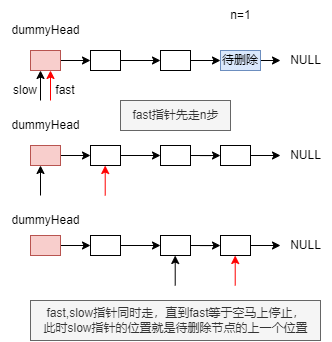

The diagram above was exported from draw.io. Its source (the exported page's mxGraphModel, read from the mxfile embedded in the PNG):
<mxGraphModel dx="1077" dy="594" grid="1" gridSize="10" guides="1" tooltips="1" connect="1" arrows="1" fold="1" page="1" pageScale="1" pageWidth="827" pageHeight="1169" math="0" shadow="0">
  <root>
    <mxCell id="0" />
    <mxCell id="1" parent="0" />
    <mxCell id="op0bkRLqZIeF-sTAN0EJ-7" style="edgeStyle=orthogonalEdgeStyle;rounded=0;orthogonalLoop=1;jettySize=auto;html=1;exitX=1;exitY=0.5;exitDx=0;exitDy=0;entryX=0;entryY=0.5;entryDx=0;entryDy=0;" edge="1" parent="1" source="op0bkRLqZIeF-sTAN0EJ-1" target="op0bkRLqZIeF-sTAN0EJ-2">
      <mxGeometry relative="1" as="geometry" />
    </mxCell>
    <mxCell id="op0bkRLqZIeF-sTAN0EJ-1" value="" style="rounded=0;whiteSpace=wrap;html=1;" vertex="1" parent="1">
      <mxGeometry x="370" y="220" width="30" height="20" as="geometry" />
    </mxCell>
    <mxCell id="op0bkRLqZIeF-sTAN0EJ-8" style="edgeStyle=orthogonalEdgeStyle;rounded=0;orthogonalLoop=1;jettySize=auto;html=1;exitX=1;exitY=0.5;exitDx=0;exitDy=0;" edge="1" parent="1" source="op0bkRLqZIeF-sTAN0EJ-2" target="op0bkRLqZIeF-sTAN0EJ-3">
      <mxGeometry relative="1" as="geometry" />
    </mxCell>
    <mxCell id="op0bkRLqZIeF-sTAN0EJ-2" value="" style="rounded=0;whiteSpace=wrap;html=1;" vertex="1" parent="1">
      <mxGeometry x="440" y="220" width="30" height="20" as="geometry" />
    </mxCell>
    <mxCell id="op0bkRLqZIeF-sTAN0EJ-9" style="edgeStyle=orthogonalEdgeStyle;rounded=0;orthogonalLoop=1;jettySize=auto;html=1;exitX=1;exitY=0.5;exitDx=0;exitDy=0;" edge="1" parent="1" source="op0bkRLqZIeF-sTAN0EJ-3">
      <mxGeometry relative="1" as="geometry">
        <mxPoint x="560" y="230" as="targetPoint" />
      </mxGeometry>
    </mxCell>
    <mxCell id="op0bkRLqZIeF-sTAN0EJ-3" value="待删除" style="rounded=0;whiteSpace=wrap;html=1;fillColor=#dae8fc;strokeColor=#6c8ebf;" vertex="1" parent="1">
      <mxGeometry x="500" y="220" width="40" height="20" as="geometry" />
    </mxCell>
    <mxCell id="op0bkRLqZIeF-sTAN0EJ-10" value="NULL" style="text;html=1;align=center;verticalAlign=middle;resizable=0;points=[];autosize=1;strokeColor=none;fillColor=none;" vertex="1" parent="1">
      <mxGeometry x="560" y="215" width="50" height="30" as="geometry" />
    </mxCell>
    <mxCell id="op0bkRLqZIeF-sTAN0EJ-13" style="edgeStyle=orthogonalEdgeStyle;rounded=0;orthogonalLoop=1;jettySize=auto;html=1;exitX=1;exitY=0.5;exitDx=0;exitDy=0;entryX=0;entryY=0.5;entryDx=0;entryDy=0;" edge="1" parent="1" source="op0bkRLqZIeF-sTAN0EJ-11" target="op0bkRLqZIeF-sTAN0EJ-1">
      <mxGeometry relative="1" as="geometry" />
    </mxCell>
    <mxCell id="op0bkRLqZIeF-sTAN0EJ-11" value="" style="rounded=0;whiteSpace=wrap;html=1;fillColor=#f8cecc;strokeColor=#b85450;" vertex="1" parent="1">
      <mxGeometry x="310" y="220" width="30" height="20" as="geometry" />
    </mxCell>
    <mxCell id="op0bkRLqZIeF-sTAN0EJ-14" value="&lt;font style=&quot;font-size: 10px;&quot;&gt;dummyHead&lt;/font&gt;" style="text;html=1;align=center;verticalAlign=middle;resizable=0;points=[];autosize=1;strokeColor=none;fillColor=none;" vertex="1" parent="1">
      <mxGeometry x="280" y="185" width="90" height="30" as="geometry" />
    </mxCell>
    <mxCell id="op0bkRLqZIeF-sTAN0EJ-15" value="n=1" style="text;html=1;align=center;verticalAlign=middle;resizable=0;points=[];autosize=1;strokeColor=none;fillColor=none;fontSize=10;" vertex="1" parent="1">
      <mxGeometry x="500" y="170" width="40" height="30" as="geometry" />
    </mxCell>
    <mxCell id="op0bkRLqZIeF-sTAN0EJ-16" value="" style="endArrow=classic;html=1;rounded=0;fontSize=10;" edge="1" parent="1">
      <mxGeometry width="50" height="50" relative="1" as="geometry">
        <mxPoint x="320" y="270" as="sourcePoint" />
        <mxPoint x="320" y="240" as="targetPoint" />
      </mxGeometry>
    </mxCell>
    <mxCell id="op0bkRLqZIeF-sTAN0EJ-17" value="" style="endArrow=classic;html=1;rounded=0;fontSize=10;fillColor=#f8cecc;strokeColor=#FF0000;" edge="1" parent="1">
      <mxGeometry width="50" height="50" relative="1" as="geometry">
        <mxPoint x="330" y="270" as="sourcePoint" />
        <mxPoint x="330" y="240" as="targetPoint" />
      </mxGeometry>
    </mxCell>
    <mxCell id="op0bkRLqZIeF-sTAN0EJ-18" value="fast" style="text;html=1;strokeColor=none;fillColor=none;align=center;verticalAlign=middle;whiteSpace=wrap;rounded=0;fontSize=10;" vertex="1" parent="1">
      <mxGeometry x="330" y="252.5" width="30" height="15" as="geometry" />
    </mxCell>
    <mxCell id="op0bkRLqZIeF-sTAN0EJ-19" value="slow" style="text;html=1;strokeColor=none;fillColor=none;align=center;verticalAlign=middle;whiteSpace=wrap;rounded=0;fontSize=10;" vertex="1" parent="1">
      <mxGeometry x="290" y="250" width="30" height="20" as="geometry" />
    </mxCell>
    <mxCell id="op0bkRLqZIeF-sTAN0EJ-21" style="edgeStyle=orthogonalEdgeStyle;rounded=0;orthogonalLoop=1;jettySize=auto;html=1;exitX=1;exitY=0.5;exitDx=0;exitDy=0;entryX=0;entryY=0.5;entryDx=0;entryDy=0;" edge="1" parent="1" source="op0bkRLqZIeF-sTAN0EJ-22" target="op0bkRLqZIeF-sTAN0EJ-24">
      <mxGeometry relative="1" as="geometry" />
    </mxCell>
    <mxCell id="op0bkRLqZIeF-sTAN0EJ-22" value="" style="rounded=0;whiteSpace=wrap;html=1;" vertex="1" parent="1">
      <mxGeometry x="370" y="315" width="30" height="20" as="geometry" />
    </mxCell>
    <mxCell id="op0bkRLqZIeF-sTAN0EJ-23" style="edgeStyle=orthogonalEdgeStyle;rounded=0;orthogonalLoop=1;jettySize=auto;html=1;exitX=1;exitY=0.5;exitDx=0;exitDy=0;" edge="1" parent="1" source="op0bkRLqZIeF-sTAN0EJ-24" target="op0bkRLqZIeF-sTAN0EJ-26">
      <mxGeometry relative="1" as="geometry" />
    </mxCell>
    <mxCell id="op0bkRLqZIeF-sTAN0EJ-24" value="" style="rounded=0;whiteSpace=wrap;html=1;" vertex="1" parent="1">
      <mxGeometry x="440" y="315" width="30" height="20" as="geometry" />
    </mxCell>
    <mxCell id="op0bkRLqZIeF-sTAN0EJ-25" style="edgeStyle=orthogonalEdgeStyle;rounded=0;orthogonalLoop=1;jettySize=auto;html=1;exitX=1;exitY=0.5;exitDx=0;exitDy=0;" edge="1" parent="1" source="op0bkRLqZIeF-sTAN0EJ-26">
      <mxGeometry relative="1" as="geometry">
        <mxPoint x="560" y="325" as="targetPoint" />
      </mxGeometry>
    </mxCell>
    <mxCell id="op0bkRLqZIeF-sTAN0EJ-26" value="" style="rounded=0;whiteSpace=wrap;html=1;" vertex="1" parent="1">
      <mxGeometry x="500" y="315" width="30" height="20" as="geometry" />
    </mxCell>
    <mxCell id="op0bkRLqZIeF-sTAN0EJ-27" value="NULL" style="text;html=1;align=center;verticalAlign=middle;resizable=0;points=[];autosize=1;strokeColor=none;fillColor=none;" vertex="1" parent="1">
      <mxGeometry x="560" y="310" width="50" height="30" as="geometry" />
    </mxCell>
    <mxCell id="op0bkRLqZIeF-sTAN0EJ-28" style="edgeStyle=orthogonalEdgeStyle;rounded=0;orthogonalLoop=1;jettySize=auto;html=1;exitX=1;exitY=0.5;exitDx=0;exitDy=0;entryX=0;entryY=0.5;entryDx=0;entryDy=0;" edge="1" parent="1" source="op0bkRLqZIeF-sTAN0EJ-29" target="op0bkRLqZIeF-sTAN0EJ-22">
      <mxGeometry relative="1" as="geometry" />
    </mxCell>
    <mxCell id="op0bkRLqZIeF-sTAN0EJ-29" value="" style="rounded=0;whiteSpace=wrap;html=1;fillColor=#f8cecc;strokeColor=#b85450;" vertex="1" parent="1">
      <mxGeometry x="310" y="315" width="30" height="20" as="geometry" />
    </mxCell>
    <mxCell id="op0bkRLqZIeF-sTAN0EJ-30" value="&lt;font style=&quot;font-size: 10px;&quot;&gt;dummyHead&lt;/font&gt;" style="text;html=1;align=center;verticalAlign=middle;resizable=0;points=[];autosize=1;strokeColor=none;fillColor=none;" vertex="1" parent="1">
      <mxGeometry x="280" y="280" width="90" height="30" as="geometry" />
    </mxCell>
    <mxCell id="op0bkRLqZIeF-sTAN0EJ-31" value="" style="endArrow=classic;html=1;rounded=0;fontSize=10;" edge="1" parent="1">
      <mxGeometry width="50" height="50" relative="1" as="geometry">
        <mxPoint x="320" y="365" as="sourcePoint" />
        <mxPoint x="320" y="335" as="targetPoint" />
      </mxGeometry>
    </mxCell>
    <mxCell id="op0bkRLqZIeF-sTAN0EJ-39" value="" style="endArrow=classic;html=1;rounded=0;fontSize=10;fillColor=#f8cecc;strokeColor=#FF0000;" edge="1" parent="1">
      <mxGeometry width="50" height="50" relative="1" as="geometry">
        <mxPoint x="384.71" y="365" as="sourcePoint" />
        <mxPoint x="384.71" y="335" as="targetPoint" />
      </mxGeometry>
    </mxCell>
    <mxCell id="op0bkRLqZIeF-sTAN0EJ-41" value="fast指针先走n步" style="text;html=1;align=center;verticalAlign=middle;resizable=0;points=[];autosize=1;strokeColor=#666666;fillColor=#f5f5f5;fontSize=10;fontColor=#333333;" vertex="1" parent="1">
      <mxGeometry x="400" y="270" width="110" height="30" as="geometry" />
    </mxCell>
    <mxCell id="op0bkRLqZIeF-sTAN0EJ-42" style="edgeStyle=orthogonalEdgeStyle;rounded=0;orthogonalLoop=1;jettySize=auto;html=1;exitX=1;exitY=0.5;exitDx=0;exitDy=0;entryX=0;entryY=0.5;entryDx=0;entryDy=0;" edge="1" parent="1" source="op0bkRLqZIeF-sTAN0EJ-43" target="op0bkRLqZIeF-sTAN0EJ-45">
      <mxGeometry relative="1" as="geometry" />
    </mxCell>
    <mxCell id="op0bkRLqZIeF-sTAN0EJ-43" value="" style="rounded=0;whiteSpace=wrap;html=1;" vertex="1" parent="1">
      <mxGeometry x="370" y="405" width="30" height="20" as="geometry" />
    </mxCell>
    <mxCell id="op0bkRLqZIeF-sTAN0EJ-44" style="edgeStyle=orthogonalEdgeStyle;rounded=0;orthogonalLoop=1;jettySize=auto;html=1;exitX=1;exitY=0.5;exitDx=0;exitDy=0;" edge="1" parent="1" source="op0bkRLqZIeF-sTAN0EJ-45" target="op0bkRLqZIeF-sTAN0EJ-47">
      <mxGeometry relative="1" as="geometry" />
    </mxCell>
    <mxCell id="op0bkRLqZIeF-sTAN0EJ-45" value="" style="rounded=0;whiteSpace=wrap;html=1;" vertex="1" parent="1">
      <mxGeometry x="440" y="405" width="30" height="20" as="geometry" />
    </mxCell>
    <mxCell id="op0bkRLqZIeF-sTAN0EJ-46" style="edgeStyle=orthogonalEdgeStyle;rounded=0;orthogonalLoop=1;jettySize=auto;html=1;exitX=1;exitY=0.5;exitDx=0;exitDy=0;" edge="1" parent="1" source="op0bkRLqZIeF-sTAN0EJ-47">
      <mxGeometry relative="1" as="geometry">
        <mxPoint x="560" y="415" as="targetPoint" />
      </mxGeometry>
    </mxCell>
    <mxCell id="op0bkRLqZIeF-sTAN0EJ-47" value="" style="rounded=0;whiteSpace=wrap;html=1;" vertex="1" parent="1">
      <mxGeometry x="500" y="405" width="30" height="20" as="geometry" />
    </mxCell>
    <mxCell id="op0bkRLqZIeF-sTAN0EJ-48" value="NULL" style="text;html=1;align=center;verticalAlign=middle;resizable=0;points=[];autosize=1;strokeColor=none;fillColor=none;" vertex="1" parent="1">
      <mxGeometry x="560" y="400" width="50" height="30" as="geometry" />
    </mxCell>
    <mxCell id="op0bkRLqZIeF-sTAN0EJ-49" style="edgeStyle=orthogonalEdgeStyle;rounded=0;orthogonalLoop=1;jettySize=auto;html=1;exitX=1;exitY=0.5;exitDx=0;exitDy=0;entryX=0;entryY=0.5;entryDx=0;entryDy=0;" edge="1" parent="1" source="op0bkRLqZIeF-sTAN0EJ-50" target="op0bkRLqZIeF-sTAN0EJ-43">
      <mxGeometry relative="1" as="geometry" />
    </mxCell>
    <mxCell id="op0bkRLqZIeF-sTAN0EJ-50" value="" style="rounded=0;whiteSpace=wrap;html=1;fillColor=#f8cecc;strokeColor=#b85450;" vertex="1" parent="1">
      <mxGeometry x="310" y="405" width="30" height="20" as="geometry" />
    </mxCell>
    <mxCell id="op0bkRLqZIeF-sTAN0EJ-51" value="&lt;font style=&quot;font-size: 10px;&quot;&gt;dummyHead&lt;/font&gt;" style="text;html=1;align=center;verticalAlign=middle;resizable=0;points=[];autosize=1;strokeColor=none;fillColor=none;" vertex="1" parent="1">
      <mxGeometry x="280" y="375" width="90" height="30" as="geometry" />
    </mxCell>
    <mxCell id="op0bkRLqZIeF-sTAN0EJ-52" value="" style="endArrow=classic;html=1;rounded=0;fontSize=10;" edge="1" parent="1">
      <mxGeometry width="50" height="50" relative="1" as="geometry">
        <mxPoint x="454.71000000000004" y="455" as="sourcePoint" />
        <mxPoint x="454.71000000000004" y="425" as="targetPoint" />
      </mxGeometry>
    </mxCell>
    <mxCell id="op0bkRLqZIeF-sTAN0EJ-53" value="" style="endArrow=classic;html=1;rounded=0;fontSize=10;fillColor=#f8cecc;strokeColor=#FF0000;" edge="1" parent="1">
      <mxGeometry width="50" height="50" relative="1" as="geometry">
        <mxPoint x="514.71" y="455" as="sourcePoint" />
        <mxPoint x="514.71" y="425" as="targetPoint" />
      </mxGeometry>
    </mxCell>
    <mxCell id="op0bkRLqZIeF-sTAN0EJ-56" value="&lt;font style=&quot;font-size: 6px;&quot;&gt;fast,slow指针同时走，直到fast等于空马上停止，&lt;br style=&quot;&quot;&gt;此时slow指针的位置就是待删除节点的上一个位置&lt;/font&gt;" style="text;html=1;align=center;verticalAlign=middle;resizable=0;points=[];autosize=1;strokeColor=#666666;fillColor=#f5f5f5;fontSize=10;fontColor=#333333;" vertex="1" parent="1">
      <mxGeometry x="310" y="470" width="290" height="40" as="geometry" />
    </mxCell>
  </root>
</mxGraphModel>